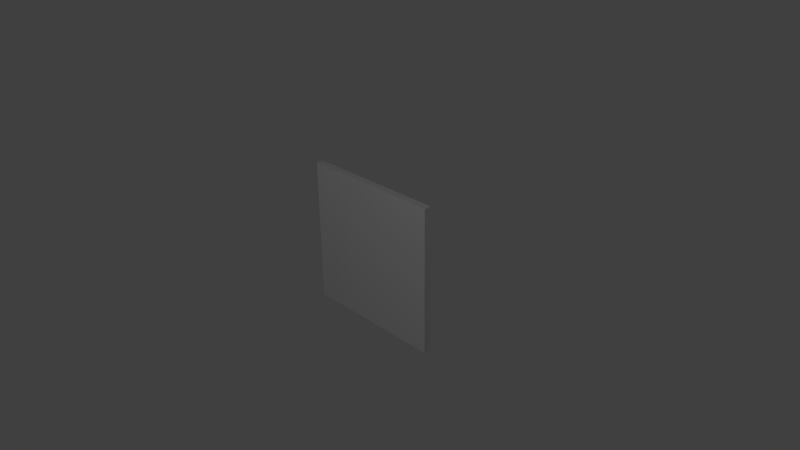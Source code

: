 # Source: wall.blend  (saved by Blender 2.74.0; exported with 4.5.12 LTS)
import bpy
from mathutils import Matrix  # noqa: F401  (used for matrix-valued properties, if any)

bpy.ops.wm.read_factory_settings(use_empty=True)
scene = bpy.context.scene
scene.name = 'Scene'

# ---- collections
col_collection_1 = bpy.data.collections.new('Collection 1'); scene.collection.children.link(col_collection_1)

# ---- materials (node trees are filled in below, after node groups)
mat_material = bpy.data.materials.new('Material')
mat_material.alpha_threshold = 0.0
mat_material.use_transparent_shadow = False
mat_material.roughness = 0.5
mat_material.line_color = (0.0, 0.0, 0.0, 1.0)

# ---- material node trees

# ---- world
world_world = bpy.data.worlds.new('World'); scene.world = world_world
world_world.color = (0.05088, 0.05088, 0.05088)
world_world.use_sun_shadow = False
world_world.sun_shadow_jitter_overblur = 0.0
world_world.cycles.sampling_method = 'MANUAL'
world_world.cycles.sample_map_resolution = 256

# ---- cameras
cam_camera = bpy.data.cameras.new('Camera')
cam_camera.clip_end = 100.0
cam_camera.lens = 35.0
cam_camera.sensor_width = 32.0
cam_camera.sensor_height = 18.0
cam_camera.ortho_scale = 7.314
cam_camera.dof.focus_distance = 0.0
cam_camera.dof.aperture_fstop = 128.0

# ---- lights
light_lamp = bpy.data.lights.new('Lamp', 'POINT')
light_lamp.transmission_factor = 0.0
light_lamp.cutoff_distance = 30.0
light_lamp.energy = 100.0
light_lamp.shadow_buffer_clip_start = 1.001
light_lamp.shadow_soft_size = 0.1
light_lamp.shadow_maximum_resolution = 0.006
light_lamp.use_absolute_resolution = True
light_lamp.cycles.use_multiple_importance_sampling = False

# ---- meshes
me_cube = bpy.data.meshes.new('Cube')
me_cube.from_pydata([(-1.0, -0.07, -1.0), (-1.0, 0.03, -1.0), (1.0, 0.03, -1.0), (1.0, -0.07, -1.0), (-1.0, -0.07, 1.0), (-1.0, 0.03, 1.0), (1.0, 0.03, 1.0), (1.0, -0.07, 1.0), (-1.0, -0.07, 1.0), (-1.0, 0.03, 1.0), (1.0, -0.07, 1.0), (1.0, 0.03, 1.0), (-0.9, 0.03, -0.9), (0.9, 0.03, -0.9), (-0.9, 0.03, 0.9), (0.9, 0.03, 0.9), (-0.9, -0.02, -0.9), (0.9, -0.02, -0.9), (-0.9, -0.02, 0.9), (0.9, -0.02, 0.9), (0.6285, -0.07, -1.0), (0.6285, 0.03, -1.0), (0.6285, -0.07, 1.0), (0.6285, 0.03, 1.0), (0.6285, -0.07, 1.0), (0.6285, 0.03, 1.0), (0.5656, 0.03, -0.9), (0.5656, 0.03, 0.9), (0.5656, -0.02, -0.9), (0.5656, -0.02, 0.9), (0.5557, -0.07, -1.0), (0.5557, 0.03, -1.0), (0.5557, -0.07, 1.0), (0.5557, 0.03, 1.0), (0.5557, -0.07, 1.0), (0.5557, 0.03, 1.0), (0.5001, 0.03, -0.9), (0.5001, 0.03, 0.9), (0.5001, -0.02, -0.9), (0.5001, -0.02, 0.9), (0.07736, -0.07, -1.0), (0.07736, 0.03, -1.0), (0.07736, -0.07, 1.0), (0.07736, 0.03, 1.0), (0.07736, -0.07, 1.0), (0.07736, 0.03, 1.0), (0.06962, 0.03, -0.9), (0.06962, 0.03, 0.9), (0.06962, -0.02, -0.9), (0.06962, -0.02, 0.9), (-0.0239, -0.07, -1.0), (-0.0239, 0.03, -1.0), (-0.0239, -0.07, 1.0), (-0.0239, 0.03, 1.0), (-0.0239, -0.07, 1.0), (-0.0239, 0.03, 1.0), (-0.02151, 0.03, -0.9), (-0.02151, 0.03, 0.9), (-0.02151, -0.02, -0.9), (-0.02151, -0.02, 0.9), (-0.5277, -0.07, -1.0), (-0.5277, 0.03, -1.0), (-0.5277, -0.07, 1.0), (-0.5277, 0.03, 1.0), (-0.5277, -0.07, 1.0), (-0.5277, 0.03, 1.0), (-0.4749, 0.03, -0.9), (-0.4749, 0.03, 0.9), (-0.4749, -0.02, -0.9), (-0.4749, -0.02, 0.9), (-0.6216, -0.07, -1.0), (-0.6216, 0.03, -1.0), (-0.6216, -0.07, 1.0), (-0.6216, 0.03, 1.0), (-0.6216, -0.07, 1.0), (-0.6216, 0.03, 1.0), (-0.5595, 0.03, -0.9), (-0.5595, 0.03, 0.9), (-0.5595, -0.02, -0.9), (-0.5595, -0.02, 0.9), (0.5001, 0.03, -0.9), (0.5656, 0.03, -0.9), (0.5001, 0.03, 0.9), (0.5656, 0.03, 0.9), (-0.02151, 0.03, -0.9), (0.06962, 0.03, -0.9), (-0.02151, 0.03, 0.9), (0.06962, 0.03, 0.9), (-0.5595, 0.03, -0.9), (-0.4749, 0.03, -0.9), (-0.5595, 0.03, 0.9), (-0.4749, 0.03, 0.9)], [], [(20, 21, 2, 3), (7, 6, 11, 10), (0, 4, 5, 1), (23, 6, 15, 27), (2, 6, 7, 3), (22, 20, 3, 7), (24, 10, 11, 25), (73, 5, 9, 75), (22, 7, 10, 24), (5, 4, 8, 9), (27, 15, 19, 29), (6, 2, 13, 15), (1, 5, 14, 12), (71, 1, 12, 76), (28, 29, 19, 17), (15, 13, 17, 19), (12, 14, 18, 16), (76, 12, 16, 78), (13, 26, 28, 17), (38, 39, 82, 80), (2, 21, 26, 13), (37, 27, 29, 39), (32, 22, 24, 34), (6, 23, 25, 11), (34, 24, 25, 35), (32, 30, 20, 22), (33, 23, 27, 37), (30, 31, 21, 20), (40, 41, 31, 30), (43, 33, 37, 47), (42, 40, 30, 32), (44, 34, 35, 45), (42, 32, 34, 44), (47, 37, 39, 49), (48, 49, 39, 38), (26, 36, 38, 28), (21, 31, 36, 26), (23, 33, 35, 25), (58, 59, 86, 84), (57, 47, 49, 59), (52, 42, 44, 54), (54, 44, 45, 55), (52, 50, 40, 42), (53, 43, 47, 57), (50, 51, 41, 40), (36, 46, 48, 38), (31, 41, 46, 36), (33, 43, 45, 35), (60, 61, 51, 50), (63, 53, 57, 67), (62, 60, 50, 52), (64, 54, 55, 65), (62, 52, 54, 64), (67, 57, 59, 69), (68, 69, 59, 58), (46, 56, 58, 48), (41, 51, 56, 46), (43, 53, 55, 45), (78, 79, 90, 88), (77, 67, 69, 79), (72, 62, 64, 74), (74, 64, 65, 75), (72, 70, 60, 62), (73, 63, 67, 77), (70, 71, 61, 60), (56, 66, 68, 58), (51, 61, 66, 56), (53, 63, 65, 55), (0, 1, 71, 70), (5, 73, 77, 14), (4, 0, 70, 72), (8, 74, 75, 9), (4, 72, 74, 8), (14, 77, 79, 18), (16, 18, 79, 78), (66, 76, 78, 68), (61, 71, 76, 66), (63, 73, 75, 65), (80, 82, 83, 81), (29, 28, 81, 83), (39, 29, 83, 82), (28, 38, 80, 81), (84, 86, 87, 85), (49, 48, 85, 87), (59, 49, 87, 86), (48, 58, 84, 85), (88, 90, 91, 89), (69, 68, 89, 91), (79, 69, 91, 90), (68, 78, 88, 89)])
me_cube.materials.append(mat_material)
me_cube.use_remesh_preserve_volume = False
me_cube.use_remesh_preserve_attributes = False
me_cube.use_mirror_vertex_groups = False
me_cube.update()

# ---- objects
ob_cube = bpy.data.objects.new('Cube', me_cube)
ob_lamp = bpy.data.objects.new('Lamp', light_lamp)
ob_camera = bpy.data.objects.new('Camera', cam_camera)

# ---- transforms, parenting, visibility, modifiers, constraints
ob_cube.location = (0.0, 0.0, 0.0)
ob_cube.lock_rotations_4d = False
ob_cube.empty_display_type = 'ARROWS'
ob_cube.lineart.crease_threshold = 0.0
ob_lamp.location = (2.198, -4.635, 4.778)
ob_lamp.rotation_euler = (0.6503, 0.05522, 1.866)
ob_lamp.lock_rotations_4d = False
ob_lamp.empty_display_type = 'ARROWS'
ob_lamp.color = (0.0, 0.0, 0.0, 0.0)
ob_lamp.lineart.crease_threshold = 0.0
ob_camera.location = (7.481, -6.508, 5.344)
ob_camera.rotation_euler = (1.109, 0.01082, 0.8149)
ob_camera.lock_rotations_4d = False
ob_camera.empty_display_type = 'ARROWS'
ob_camera.color = (0.0, 0.0, 0.0, 0.0)
ob_camera.display_type = 'WIRE'
ob_camera.lineart.crease_threshold = 0.0

# ---- collection membership
col_collection_1.objects.link(ob_cube)
col_collection_1.objects.link(ob_lamp)
col_collection_1.objects.link(ob_camera)

# ---- scene / render settings (as saved in the file)
scene.camera = ob_camera
scene.frame_start = 1; scene.frame_end = 250; scene.frame_set(1)
scene.render.engine = 'BLENDER_EEVEE_NEXT'
scene.render.resolution_percentage = 50
scene.render.dither_intensity = 0.0
scene.cycles.use_denoising = False
scene.cycles.samples = 10
scene.cycles.sampling_pattern = 'TABULATED_SOBOL'
scene.cycles.light_sampling_threshold = 0.0
scene.cycles.use_adaptive_sampling = False
scene.cycles.use_light_tree = False
scene.cycles.blur_glossy = 0.0
scene.cycles.pixel_filter_type = 'GAUSSIAN'
scene.cycles.sample_clamp_indirect = 0.0
scene.view_settings.view_transform = 'Standard'
bpy.context.view_layer.update()
